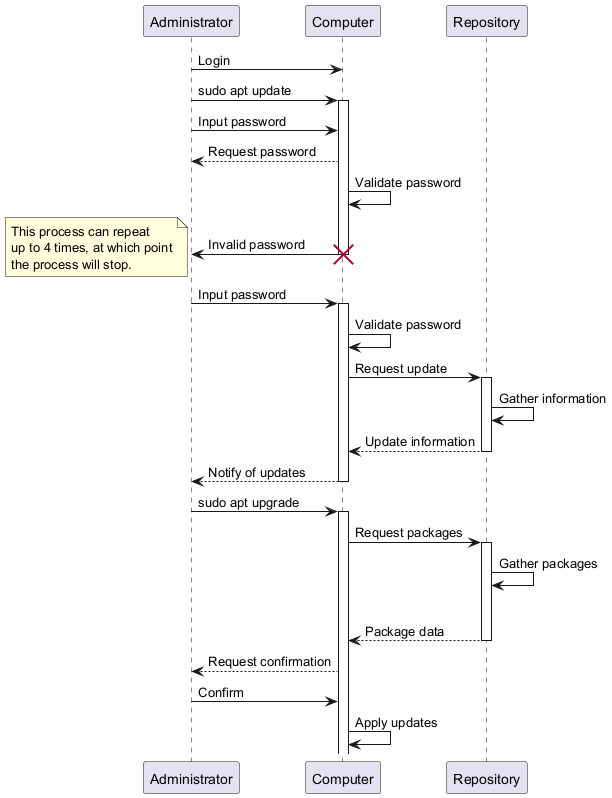

The diagram above was rendered by PlantUML. Its source (embedded in the PNG):
@startuml

Administrator -> Computer : Login
Administrator -> Computer : sudo apt update
activate Computer
Administrator -> Computer : Input password
Computer --> Administrator : Request password
Computer -> Computer : Validate password
Computer -> Administrator : Invalid password
destroy Computer
note left
This process can repeat
up to 4 times, at which point
the process will stop.
end note
Administrator -> Computer : Input password
activate Computer
Computer -> Computer : Validate password
Computer -> Repository : Request update
activate Repository
Repository -> Repository : Gather information
return Update information
return Notify of updates
Administrator -> Computer : sudo apt upgrade
activate Computer
Computer -> Repository : Request packages
activate Repository
Repository -> Repository : Gather packages
|||
return Package data
Computer --> Administrator : Request confirmation
Administrator -> Computer : Confirm
Computer -> Computer : Apply updates

@enduml